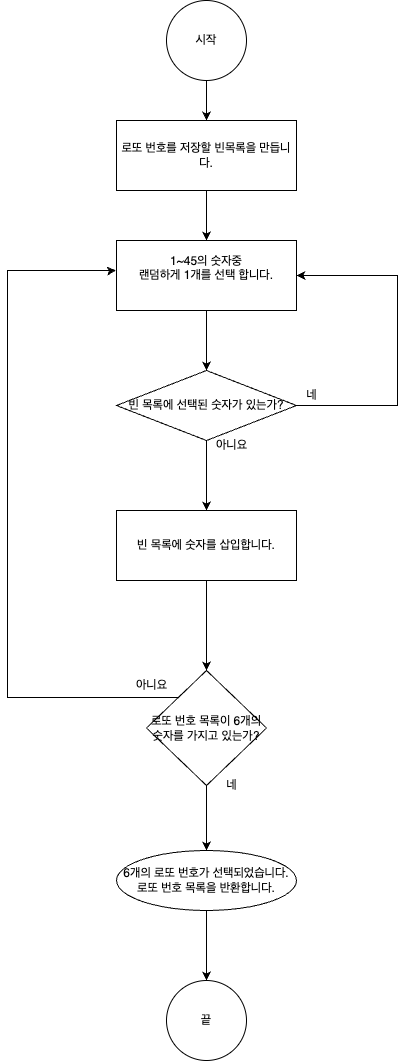

The diagram above was exported from draw.io. Its source (the exported page's mxGraphModel, read from the mxfile embedded in the PNG):
<mxGraphModel dx="707" dy="1645" grid="1" gridSize="10" guides="1" tooltips="1" connect="1" arrows="1" fold="1" page="1" pageScale="1" pageWidth="827" pageHeight="1169" math="0" shadow="0">
  <root>
    <mxCell id="WIyWlLk6GJQsqaUBKTNV-0" />
    <mxCell id="WIyWlLk6GJQsqaUBKTNV-1" parent="WIyWlLk6GJQsqaUBKTNV-0" />
    <mxCell id="TIBxpqrvkavJZuYb7oy9-6" style="edgeStyle=orthogonalEdgeStyle;rounded=0;orthogonalLoop=1;jettySize=auto;html=1;entryX=0.5;entryY=0;entryDx=0;entryDy=0;" parent="WIyWlLk6GJQsqaUBKTNV-1" source="XRT948hz4idFLMOMxyAJ-3" target="RYRmRx4EwRaIAWr0aIpV-18" edge="1">
      <mxGeometry relative="1" as="geometry" />
    </mxCell>
    <mxCell id="XRT948hz4idFLMOMxyAJ-3" value="로또 번호를 저장할 빈목록을 만듭니다." style="whiteSpace=wrap;html=1;align=center;" parent="WIyWlLk6GJQsqaUBKTNV-1" vertex="1">
      <mxGeometry x="160" y="60" width="180" height="70" as="geometry" />
    </mxCell>
    <mxCell id="g1m6o1xRjxrdELElWqOY-9" style="edgeStyle=orthogonalEdgeStyle;rounded=0;orthogonalLoop=1;jettySize=auto;html=1;entryX=0.5;entryY=0;entryDx=0;entryDy=0;" parent="WIyWlLk6GJQsqaUBKTNV-1" source="XRT948hz4idFLMOMxyAJ-5" target="g1m6o1xRjxrdELElWqOY-1" edge="1">
      <mxGeometry relative="1" as="geometry" />
    </mxCell>
    <mxCell id="XRT948hz4idFLMOMxyAJ-5" value="6개의 로또 번호가 선택되었습니다.&lt;br&gt;로또 번호 목록을 반환합니다." style="ellipse;whiteSpace=wrap;html=1;aspect=fixed;" parent="WIyWlLk6GJQsqaUBKTNV-1" vertex="1">
      <mxGeometry x="160" y="790" width="180" height="60" as="geometry" />
    </mxCell>
    <mxCell id="g1m6o1xRjxrdELElWqOY-11" style="edgeStyle=orthogonalEdgeStyle;rounded=0;orthogonalLoop=1;jettySize=auto;html=1;entryX=0.5;entryY=0;entryDx=0;entryDy=0;" parent="WIyWlLk6GJQsqaUBKTNV-1" source="g1m6o1xRjxrdELElWqOY-0" edge="1">
      <mxGeometry relative="1" as="geometry">
        <mxPoint x="250" y="60" as="targetPoint" />
      </mxGeometry>
    </mxCell>
    <mxCell id="g1m6o1xRjxrdELElWqOY-0" value="시작" style="ellipse;whiteSpace=wrap;html=1;aspect=fixed;" parent="WIyWlLk6GJQsqaUBKTNV-1" vertex="1">
      <mxGeometry x="210" y="-60" width="80" height="80" as="geometry" />
    </mxCell>
    <mxCell id="g1m6o1xRjxrdELElWqOY-1" value="끝" style="ellipse;whiteSpace=wrap;html=1;aspect=fixed;" parent="WIyWlLk6GJQsqaUBKTNV-1" vertex="1">
      <mxGeometry x="210" y="920" width="80" height="80" as="geometry" />
    </mxCell>
    <mxCell id="rzyTDKTb3L7wDCweySPo-0" style="edgeStyle=orthogonalEdgeStyle;rounded=0;orthogonalLoop=1;jettySize=auto;html=1;entryX=0.5;entryY=0;entryDx=0;entryDy=0;" edge="1" parent="WIyWlLk6GJQsqaUBKTNV-1" source="RYRmRx4EwRaIAWr0aIpV-18" target="g1m6o1xRjxrdELElWqOY-3">
      <mxGeometry relative="1" as="geometry" />
    </mxCell>
    <mxCell id="RYRmRx4EwRaIAWr0aIpV-18" value="1~45의 숫자중 &lt;br&gt;랜덤하게 1개를 선택 합니다.&lt;br&gt;&amp;nbsp;" style="whiteSpace=wrap;html=1;align=center;" parent="WIyWlLk6GJQsqaUBKTNV-1" vertex="1">
      <mxGeometry x="160" y="180" width="180" height="70" as="geometry" />
    </mxCell>
    <mxCell id="rzyTDKTb3L7wDCweySPo-1" style="edgeStyle=orthogonalEdgeStyle;rounded=0;orthogonalLoop=1;jettySize=auto;html=1;entryX=0.5;entryY=0;entryDx=0;entryDy=0;" edge="1" parent="WIyWlLk6GJQsqaUBKTNV-1" source="g1m6o1xRjxrdELElWqOY-2" target="TIBxpqrvkavJZuYb7oy9-2">
      <mxGeometry relative="1" as="geometry" />
    </mxCell>
    <mxCell id="g1m6o1xRjxrdELElWqOY-2" value="빈 목록에 숫자를 삽입합니다." style="whiteSpace=wrap;html=1;align=center;" parent="WIyWlLk6GJQsqaUBKTNV-1" vertex="1">
      <mxGeometry x="160" y="450" width="180" height="70" as="geometry" />
    </mxCell>
    <mxCell id="TIBxpqrvkavJZuYb7oy9-10" style="edgeStyle=orthogonalEdgeStyle;rounded=0;orthogonalLoop=1;jettySize=auto;html=1;entryX=0.5;entryY=0;entryDx=0;entryDy=0;" parent="WIyWlLk6GJQsqaUBKTNV-1" source="g1m6o1xRjxrdELElWqOY-3" target="g1m6o1xRjxrdELElWqOY-2" edge="1">
      <mxGeometry relative="1" as="geometry" />
    </mxCell>
    <mxCell id="TIBxpqrvkavJZuYb7oy9-13" style="edgeStyle=orthogonalEdgeStyle;rounded=0;orthogonalLoop=1;jettySize=auto;html=1;entryX=1;entryY=0.5;entryDx=0;entryDy=0;" parent="WIyWlLk6GJQsqaUBKTNV-1" source="g1m6o1xRjxrdELElWqOY-3" edge="1" target="RYRmRx4EwRaIAWr0aIpV-18">
      <mxGeometry relative="1" as="geometry">
        <mxPoint x="440" y="210" as="targetPoint" />
        <Array as="points">
          <mxPoint x="441" y="345" />
          <mxPoint x="441" y="215" />
        </Array>
      </mxGeometry>
    </mxCell>
    <mxCell id="g1m6o1xRjxrdELElWqOY-3" value="빈 목록에 선택된 숫자가 있는가?" style="rhombus;whiteSpace=wrap;html=1;" parent="WIyWlLk6GJQsqaUBKTNV-1" vertex="1">
      <mxGeometry x="160" y="310" width="180" height="70" as="geometry" />
    </mxCell>
    <mxCell id="TIBxpqrvkavJZuYb7oy9-4" style="edgeStyle=orthogonalEdgeStyle;rounded=0;orthogonalLoop=1;jettySize=auto;html=1;" parent="WIyWlLk6GJQsqaUBKTNV-1" source="TIBxpqrvkavJZuYb7oy9-2" target="XRT948hz4idFLMOMxyAJ-5" edge="1">
      <mxGeometry relative="1" as="geometry" />
    </mxCell>
    <mxCell id="TIBxpqrvkavJZuYb7oy9-5" style="edgeStyle=orthogonalEdgeStyle;rounded=0;orthogonalLoop=1;jettySize=auto;html=1;entryX=-0.003;entryY=0.426;entryDx=0;entryDy=0;entryPerimeter=0;" parent="WIyWlLk6GJQsqaUBKTNV-1" source="TIBxpqrvkavJZuYb7oy9-2" target="RYRmRx4EwRaIAWr0aIpV-18" edge="1">
      <mxGeometry relative="1" as="geometry">
        <mxPoint x="50" y="210" as="targetPoint" />
        <Array as="points">
          <mxPoint x="51" y="637" />
          <mxPoint x="51" y="210" />
          <mxPoint x="157" y="210" />
        </Array>
      </mxGeometry>
    </mxCell>
    <mxCell id="TIBxpqrvkavJZuYb7oy9-2" value="로또 번호 목록이 6개의 숫자를 가지고 있는가?" style="rhombus;whiteSpace=wrap;html=1;" parent="WIyWlLk6GJQsqaUBKTNV-1" vertex="1">
      <mxGeometry x="190" y="610" width="120" height="115" as="geometry" />
    </mxCell>
    <mxCell id="rzyTDKTb3L7wDCweySPo-4" value="아니요" style="text;html=1;align=center;verticalAlign=middle;resizable=0;points=[];autosize=1;strokeColor=none;fillColor=none;" vertex="1" parent="WIyWlLk6GJQsqaUBKTNV-1">
      <mxGeometry x="250" y="370" width="50" height="30" as="geometry" />
    </mxCell>
    <mxCell id="rzyTDKTb3L7wDCweySPo-5" value="네" style="text;html=1;align=center;verticalAlign=middle;resizable=0;points=[];autosize=1;strokeColor=none;fillColor=none;" vertex="1" parent="WIyWlLk6GJQsqaUBKTNV-1">
      <mxGeometry x="340" y="320" width="30" height="30" as="geometry" />
    </mxCell>
    <mxCell id="rzyTDKTb3L7wDCweySPo-6" value="아니요" style="text;html=1;align=center;verticalAlign=middle;resizable=0;points=[];autosize=1;strokeColor=none;fillColor=none;" vertex="1" parent="WIyWlLk6GJQsqaUBKTNV-1">
      <mxGeometry x="170" y="610" width="50" height="30" as="geometry" />
    </mxCell>
    <mxCell id="rzyTDKTb3L7wDCweySPo-7" value="네" style="text;html=1;align=center;verticalAlign=middle;resizable=0;points=[];autosize=1;strokeColor=none;fillColor=none;" vertex="1" parent="WIyWlLk6GJQsqaUBKTNV-1">
      <mxGeometry x="260" y="710" width="30" height="30" as="geometry" />
    </mxCell>
  </root>
</mxGraphModel>